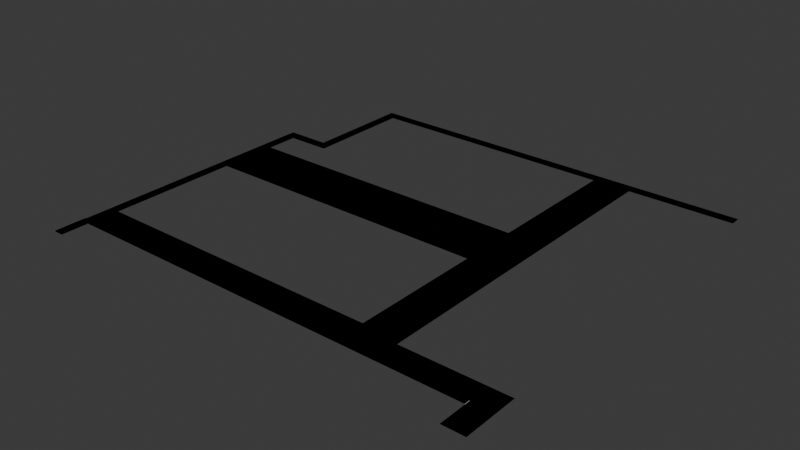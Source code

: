 # Source: roads_inmaculada.blend  (saved by Blender 4.2.66; exported with 4.5.12 LTS)
import bpy
from mathutils import Matrix  # noqa: F401  (used for matrix-valued properties, if any)

bpy.ops.wm.read_factory_settings(use_empty=True)
scene = bpy.context.scene
scene.name = 'Scene'

# ---- collections
col_collection = bpy.data.collections.new('Collection'); scene.collection.children.link(col_collection)

# ---- materials (node trees are filled in below, after node groups)
mat_road = bpy.data.materials.new('Road')
mat_road.use_backface_culling = True
mat_sidewalk = bpy.data.materials.new('Sidewalk')
mat_sidewalk.use_backface_culling = True
mat_parking_line = bpy.data.materials.new('Parking Line')
mat_parking_line.use_backface_culling = True
mat_yellow_line = bpy.data.materials.new('Yellow Line')
mat_yellow_line.use_backface_culling = True

# ---- material node trees
mat_road.use_nodes = True; mat_road.node_tree.nodes.clear()
_N = mat_road.node_tree.nodes; _L = mat_road.node_tree.links
n0 = _N.new('ShaderNodeBsdfPrincipled'); n0.name = 'Principled BSDF'; n0.location = (10, 300)
n0.inputs[0].default_value = (0.2159, 0.2159, 0.2159, 1.0)
n0.inputs[2].default_value = 1.0
n1 = _N.new('ShaderNodeOutputMaterial'); n1.name = 'Material Output'; n1.location = (300, 300)
_L.new(n0.outputs[0], n1.inputs[0])
n1.is_active_output = True
mat_sidewalk.use_nodes = True; mat_sidewalk.node_tree.nodes.clear()
_N = mat_sidewalk.node_tree.nodes; _L = mat_sidewalk.node_tree.links
n0 = _N.new('ShaderNodeBsdfPrincipled'); n0.name = 'Principled BSDF'; n0.location = (10, 300)
n0.inputs[0].default_value = (0.521, 0.521, 0.521, 1.0)
n0.inputs[2].default_value = 1.0
n1 = _N.new('ShaderNodeOutputMaterial'); n1.name = 'Material Output'; n1.location = (300, 300)
_L.new(n0.outputs[0], n1.inputs[0])
n1.is_active_output = True
mat_parking_line.use_nodes = True; mat_parking_line.node_tree.nodes.clear()
_N = mat_parking_line.node_tree.nodes; _L = mat_parking_line.node_tree.links
n0 = _N.new('ShaderNodeBsdfPrincipled'); n0.name = 'Principled BSDF'; n0.location = (10, 300)
n0.inputs[0].default_value = (0.07421, 0.07421, 1.0, 1.0)
n0.inputs[2].default_value = 1.0
n1 = _N.new('ShaderNodeOutputMaterial'); n1.name = 'Material Output'; n1.location = (300, 300)
_L.new(n0.outputs[0], n1.inputs[0])
n1.is_active_output = True
mat_yellow_line.use_nodes = True; mat_yellow_line.node_tree.nodes.clear()
_N = mat_yellow_line.node_tree.nodes; _L = mat_yellow_line.node_tree.links
n0 = _N.new('ShaderNodeBsdfPrincipled'); n0.name = 'Principled BSDF'; n0.location = (10, 300)
n0.inputs[0].default_value = (0.6867, 0.4735, 0.02315, 1.0)
n0.inputs[2].default_value = 1.0
n1 = _N.new('ShaderNodeOutputMaterial'); n1.name = 'Material Output'; n1.location = (300, 300)
_L.new(n0.outputs[0], n1.inputs[0])
n1.is_active_output = True

# ---- world
world_world = bpy.data.worlds.new('World'); scene.world = world_world
world_world.use_nodes = True; world_world.node_tree.nodes.clear()
_N = world_world.node_tree.nodes; _L = world_world.node_tree.links
n0 = _N.new('ShaderNodeOutputWorld'); n0.name = 'World Output'; n0.location = (300, 300)
n1 = _N.new('ShaderNodeBackground'); n1.name = 'Background'; n1.location = (10, 300)
n1.inputs[0].default_value = (0.05088, 0.05088, 0.05088, 1.0)
_L.new(n1.outputs[0], n0.inputs[0])
n0.is_active_output = True
world_world.color = (0.05088, 0.05088, 0.05088)
world_world.sun_shadow_jitter_overblur = 0.0

# ---- meshes
me_plane = bpy.data.meshes.new('Plane')
me_plane.from_pydata([(58.0, 2.0, 0.0), (56.0, -2.0, 0.0), (58.0, -2.0, 0.0), (56.0, 2.0, 0.0), (2.0, -2.0, 0.0), (2.0, 2.0, 0.0), (58.0, 32.0, 0.0), (56.0, 32.0, 0.0), (58.0, 36.0, 0.0), (56.0, 36.0, 0.0), (2.0, 32.0, 0.0), (2.0, 36.0, 0.0), (0.0, -2.0, 0.0), (0.0, 2.0, 0.0), (0.0, 32.0, 0.0), (0.0, 36.0, 0.0), (62.0, 2.0, 0.0), (62.0, -2.0, 0.0), (62.0, 36.0, 0.0), (62.0, 32.0, 0.0), (56.0, 3.0, 0.0), (58.0, 3.0, 0.0), (62.0, 3.0, 0.0), (58.0, 27.0, 0.0), (62.0, 27.0, 0.0), (56.0, 27.0, 0.0), (78.0, 2.0, 0.0), (78.0, -2.0, 0.0), (82.0, 2.0, 0.0), (82.0, -2.0, 0.0), (78.0, -8.0, 0.0), (82.0, -8.0, 0.0), (0.0, -3.0, 0.0), (56.0, -2.0, 0.1), (58.0, -2.0, 0.1), (62.0, -2.0, 0.1), (63.0, -2.0, 0.1), (78.0, -3.0, 0.0), (82.0, -3.0, 0.0), (63.0, 2.0, 0.0), (63.0, -2.0, 0.0), (63.0, 3.0, 0.0), (63.0, 27.0, 0.0), (63.0, 36.0, 0.0), (63.0, 32.0, 0.0), (62.0, 64.0, 0.0), (63.0, 64.0, 0.0), (58.0, 64.0, 0.0), (0.0, -8.0, 0.0), (0.0, -2.0, 0.1), (2.0, 27.0, 0.0), (0.0, 27.0, 0.0), (2.0, 3.0, 0.0), (0.0, 3.0, 0.0), (62.0, 38.0, 0.0), (63.0, 38.0, 0.0), (58.0, 38.0, 0.0), (56.0, 38.0, 0.0), (2.0, 38.0, 0.0), (0.0, 38.0, 0.0), (2.0, 44.0, 0.0), (0.0, 44.0, 0.0), (2.0, 46.0, 0.0), (0.0, 46.0, 0.0), (8.0, 44.0, 0.0), (8.0, 46.0, 0.0), (10.0, 44.0, 0.0), (10.0, 46.0, 0.0), (8.0, 64.0, 0.0), (10.0, 64.0, 0.0), (8.0, 66.0, 0.0), (10.0, 66.0, 0.0), (58.0, 66.0, 0.0), (62.0, 66.0, 0.0), (63.0, 66.0, 0.0), (56.0, 64.0, 0.0), (56.0, 66.0, 0.0), (58.0, 31.8, 0.0), (62.0, 31.8, 0.0), (56.0, 31.8, 0.0), (63.0, 31.8, 0.0), (2.0, 31.8, 0.0), (0.0, 31.8, 0.0), (56.0, 29.0, 0.0), (0.0, 29.0, 0.0), (58.0, 29.0, 0.0), (62.0, 29.0, 0.0), (63.0, 29.0, 0.0), (2.0, 29.0, 0.0), (4.0, 32.0, 0.0), (6.0, 32.0, 0.0), (8.0, 32.0, 0.0), (10.0, 32.0, 0.0), (12.0, 32.0, 0.0), (14.0, 32.0, 0.0), (16.0, 32.0, 0.0), (18.0, 32.0, 0.0), (20.0, 32.0, 0.0), (22.0, 32.0, 0.0), (24.0, 32.0, 0.0), (26.0, 32.0, 0.0), (28.0, 32.0, 0.0), (30.0, 32.0, 0.0), (32.0, 32.0, 0.0), (34.0, 32.0, 0.0), (36.0, 32.0, 0.0), (38.0, 32.0, 0.0), (40.0, 32.0, 0.0), (42.0, 32.0, 0.0), (44.0, 32.0, 0.0), (46.0, 32.0, 0.0), (48.0, 32.0, 0.0), (50.0, 32.0, 0.0), (52.0, 32.0, 0.0), (54.0, 32.0, 0.0), (54.0, 36.0, 0.0), (52.0, 36.0, 0.0), (50.0, 36.0, 0.0), (48.0, 36.0, 0.0), (46.0, 36.0, 0.0), (44.0, 36.0, 0.0), (42.0, 36.0, 0.0), (40.0, 36.0, 0.0), (38.0, 36.0, 0.0), (36.0, 36.0, 0.0), (34.0, 36.0, 0.0), (32.0, 36.0, 0.0), (30.0, 36.0, 0.0), (28.0, 36.0, 0.0), (26.0, 36.0, 0.0), (24.0, 36.0, 0.0), (22.0, 36.0, 0.0), (20.0, 36.0, 0.0), (18.0, 36.0, 0.0), (16.0, 36.0, 0.0), (14.0, 36.0, 0.0), (12.0, 36.0, 0.0), (10.0, 36.0, 0.0), (8.0, 36.0, 0.0), (6.0, 36.0, 0.0), (4.0, 36.0, 0.0), (54.0, 27.0, 0.0), (52.0, 27.0, 0.0), (50.0, 27.0, 0.0), (48.0, 27.0, 0.0), (46.0, 27.0, 0.0), (44.0, 27.0, 0.0), (42.0, 27.0, 0.0), (40.0, 27.0, 0.0), (38.0, 27.0, 0.0), (36.0, 27.0, 0.0), (34.0, 27.0, 0.0), (32.0, 27.0, 0.0), (30.0, 27.0, 0.0), (28.0, 27.0, 0.0), (26.0, 27.0, 0.0), (24.0, 27.0, 0.0), (22.0, 27.0, 0.0), (20.0, 27.0, 0.0), (18.0, 27.0, 0.0), (16.0, 27.0, 0.0), (14.0, 27.0, 0.0), (12.0, 27.0, 0.0), (10.0, 27.0, 0.0), (8.0, 27.0, 0.0), (6.0, 27.0, 0.0), (4.0, 27.0, 0.0), (54.0, 38.0, 0.0), (52.0, 38.0, 0.0), (50.0, 38.0, 0.0), (48.0, 38.0, 0.0), (46.0, 38.0, 0.0), (44.0, 38.0, 0.0), (42.0, 38.0, 0.0), (40.0, 38.0, 0.0), (38.0, 38.0, 0.0), (36.0, 38.0, 0.0), (34.0, 38.0, 0.0), (32.0, 38.0, 0.0), (30.0, 38.0, 0.0), (28.0, 38.0, 0.0), (26.0, 38.0, 0.0), (24.0, 38.0, 0.0), (22.0, 38.0, 0.0), (20.0, 38.0, 0.0), (18.0, 38.0, 0.0), (16.0, 38.0, 0.0), (14.0, 38.0, 0.0), (12.0, 38.0, 0.0), (10.0, 38.0, 0.0), (8.0, 38.0, 0.0), (6.0, 38.0, 0.0), (4.0, 38.0, 0.0), (4.0, 31.8, 0.0), (6.0, 31.8, 0.0), (8.0, 31.8, 0.0), (10.0, 31.8, 0.0), (12.0, 31.8, 0.0), (14.0, 31.8, 0.0), (16.0, 31.8, 0.0), (18.0, 31.8, 0.0), (20.0, 31.8, 0.0), (22.0, 31.8, 0.0), (24.0, 31.8, 0.0), (26.0, 31.8, 0.0), (28.0, 31.8, 0.0), (30.0, 31.8, 0.0), (32.0, 31.8, 0.0), (34.0, 31.8, 0.0), (36.0, 31.8, 0.0), (38.0, 31.8, 0.0), (40.0, 31.8, 0.0), (42.0, 31.8, 0.0), (44.0, 31.8, 0.0), (46.0, 31.8, 0.0), (48.0, 31.8, 0.0), (50.0, 31.8, 0.0), (52.0, 31.8, 0.0), (54.0, 31.8, 0.0), (4.0, 29.0, 0.0), (6.0, 29.0, 0.0), (8.0, 29.0, 0.0), (10.0, 29.0, 0.0), (12.0, 29.0, 0.0), (14.0, 29.0, 0.0), (16.0, 29.0, 0.0), (18.0, 29.0, 0.0), (20.0, 29.0, 0.0), (22.0, 29.0, 0.0), (24.0, 29.0, 0.0), (26.0, 29.0, 0.0), (28.0, 29.0, 0.0), (30.0, 29.0, 0.0), (32.0, 29.0, 0.0), (34.0, 29.0, 0.0), (36.0, 29.0, 0.0), (38.0, 29.0, 0.0), (40.0, 29.0, 0.0), (42.0, 29.0, 0.0), (44.0, 29.0, 0.0), (46.0, 29.0, 0.0), (48.0, 29.0, 0.0), (50.0, 29.0, 0.0), (52.0, 29.0, 0.0), (54.0, 29.0, 0.0), (82.0, 64.0, 0.0), (82.0, 66.0, 0.0), (0.0, -3.0, 0.1), (2.0, -3.0, 0.1), (0.0, -8.0, 0.1), (2.0, -8.0, 0.1), (2.0, -2.0, 0.1), (0.0, -3.0, 0.1), (2.0, -3.0, 0.1), (2.0, -2.0, 0.1), (56.0, -2.0, 0.1), (2.0, -3.0, 0.1), (56.0, -3.0, 0.1), (58.0, -2.0, 0.1), (56.0, -3.0, 0.1), (58.0, -3.0, 0.1), (62.0, -2.0, 0.1), (58.0, -3.0, 0.1), (62.0, -3.0, 0.1), (62.0, -3.0, 0.1), (63.0, -3.0, 0.1), (63.0, -2.0, 0.1), (78.0, -2.0, 0.1), (78.0, -3.0, 0.1), (63.0, -3.0, 0.1), (46.2, 32.0, 0.0), (46.2, 36.0, 0.0), (46.2, 27.0, 0.0), (46.2, 38.0, 0.0), (46.2, 31.8, 0.0), (46.2, 29.0, 0.0)], [], [(4, 1, 3, 5), (3, 1, 2, 0), (79, 77, 6, 7), (7, 6, 8, 9), (89, 140, 11, 10), (4, 5, 13, 12), (10, 11, 15, 14), (17, 16, 0, 2), (19, 18, 8, 6), (21, 0, 16, 22), (23, 21, 22, 24), (3, 0, 21, 20), (85, 23, 24, 86), (20, 21, 23, 25), (39, 40, 27, 26), (26, 27, 29, 28), (38, 37, 30, 31), (264, 265, 266, 35), (258, 33, 259, 260), (261, 34, 262, 263), (40, 17, 35, 266), (29, 27, 37, 38), (22, 16, 39, 41), (16, 17, 40, 39), (24, 22, 41, 42), (44, 43, 18, 19), (86, 24, 42, 87), (56, 8, 18, 54), (55, 46, 45, 54), (251, 49, 252, 253), (88, 84, 51, 50), (13, 5, 52, 53), (5, 3, 20, 52), (244, 141, 25, 83), (51, 53, 52, 50), (43, 55, 54, 18), (47, 56, 54, 45), (9, 8, 56, 57), (15, 11, 58, 59), (115, 9, 57, 167), (59, 58, 60, 61), (61, 60, 62, 63), (62, 60, 64, 65), (65, 64, 66, 67), (65, 67, 69, 68), (68, 69, 71, 70), (45, 46, 74, 73), (45, 73, 72, 47), (47, 75, 57, 56), (75, 47, 72, 76), (71, 69, 75, 76), (37, 27, 267, 268), (114, 218, 79, 7), (10, 14, 82, 81), (19, 78, 80, 44), (6, 77, 78, 19), (83, 85, 77, 79), (25, 23, 85, 83), (218, 244, 83, 79), (81, 82, 84, 88), (78, 86, 87, 80), (77, 85, 86, 78), (81, 88, 219, 193), (193, 219, 220, 194), (194, 220, 221, 195), (195, 221, 222, 196), (196, 222, 223, 197), (197, 223, 224, 198), (198, 224, 225, 199), (199, 225, 226, 200), (200, 226, 227, 201), (201, 227, 228, 202), (202, 228, 229, 203), (203, 229, 230, 204), (204, 230, 231, 205), (205, 231, 232, 206), (206, 232, 233, 207), (207, 233, 234, 208), (208, 234, 235, 209), (209, 235, 236, 210), (210, 236, 237, 211), (211, 237, 238, 212), (212, 238, 239, 213), (213, 239, 240, 214), (274, 275, 241, 215), (215, 241, 242, 216), (216, 242, 243, 217), (217, 243, 244, 218), (10, 81, 193, 89), (89, 193, 194, 90), (90, 194, 195, 91), (91, 195, 196, 92), (92, 196, 197, 93), (93, 197, 198, 94), (94, 198, 199, 95), (95, 199, 200, 96), (96, 200, 201, 97), (97, 201, 202, 98), (98, 202, 203, 99), (99, 203, 204, 100), (100, 204, 205, 101), (101, 205, 206, 102), (102, 206, 207, 103), (103, 207, 208, 104), (104, 208, 209, 105), (105, 209, 210, 106), (106, 210, 211, 107), (107, 211, 212, 108), (108, 212, 213, 109), (109, 213, 214, 110), (270, 274, 215, 111), (111, 215, 216, 112), (112, 216, 217, 113), (113, 217, 218, 114), (11, 140, 192, 58), (140, 139, 191, 192), (139, 138, 190, 191), (138, 137, 189, 190), (137, 136, 188, 189), (136, 135, 187, 188), (135, 134, 186, 187), (134, 133, 185, 186), (133, 132, 184, 185), (132, 131, 183, 184), (131, 130, 182, 183), (130, 129, 181, 182), (129, 128, 180, 181), (128, 127, 179, 180), (127, 126, 178, 179), (126, 125, 177, 178), (125, 124, 176, 177), (124, 123, 175, 176), (123, 122, 174, 175), (122, 121, 173, 174), (121, 120, 172, 173), (120, 119, 171, 172), (271, 118, 170, 273), (118, 117, 169, 170), (117, 116, 168, 169), (116, 115, 167, 168), (88, 50, 166, 219), (219, 166, 165, 220), (220, 165, 164, 221), (221, 164, 163, 222), (222, 163, 162, 223), (223, 162, 161, 224), (224, 161, 160, 225), (225, 160, 159, 226), (226, 159, 158, 227), (227, 158, 157, 228), (228, 157, 156, 229), (229, 156, 155, 230), (230, 155, 154, 231), (231, 154, 153, 232), (232, 153, 152, 233), (233, 152, 151, 234), (234, 151, 150, 235), (235, 150, 149, 236), (236, 149, 148, 237), (237, 148, 147, 238), (238, 147, 146, 239), (239, 146, 145, 240), (275, 272, 144, 241), (241, 144, 143, 242), (242, 143, 142, 243), (243, 142, 141, 244), (7, 9, 115, 114), (114, 115, 116, 113), (113, 116, 117, 112), (112, 117, 118, 111), (270, 271, 119, 110), (110, 119, 120, 109), (109, 120, 121, 108), (108, 121, 122, 107), (107, 122, 123, 106), (106, 123, 124, 105), (105, 124, 125, 104), (104, 125, 126, 103), (103, 126, 127, 102), (102, 127, 128, 101), (101, 128, 129, 100), (100, 129, 130, 99), (99, 130, 131, 98), (98, 131, 132, 97), (97, 132, 133, 96), (96, 133, 134, 95), (95, 134, 135, 94), (94, 135, 136, 93), (93, 136, 137, 92), (92, 137, 138, 91), (91, 138, 139, 90), (90, 139, 140, 89), (74, 46, 245, 246), (248, 247, 249, 250), (255, 254, 256, 257), (32, 48, 249, 247), (4, 12, 49, 251), (12, 32, 252, 49), (1, 4, 254, 255), (2, 1, 33, 258), (17, 2, 34, 261), (36, 269, 268, 267), (27, 40, 36, 267), (111, 118, 271, 270), (240, 145, 272, 275), (119, 271, 273, 171), (110, 214, 274, 270), (214, 240, 275, 274)])
me_plane.polygons.foreach_set('material_index', [0, 0, 1, 0, 0, 0, 0, 0, 0, 0, 0, 1, 0, 1, 0, 0, 1, 1, 1, 1, 1, 1, 1, 0, 1, 1, 1, 0, 1, 1, 1, 1, 1, 1, 1, 1, 0, 1, 1, 1, 1, 1, 1, 1, 1, 1, 1, 0, 1, 1, 1, 1, 3, 1, 1, 0, 1, 1, 0, 1, 1, 0, 0, 0, 0, 0, 0, 0, 0, 0, 0, 0, 0, 0, 0, 0, 0, 0, 0, 0, 0, 0, 0, 0, 0, 0, 0, 0, 2, 0, 2, 0, 2, 0, 2, 0, 2, 0, 2, 0, 2, 0, 2, 0, 2, 0, 2, 0, 2, 0, 3, 0, 3, 0, 1, 1, 1, 1, 1, 1, 1, 1, 1, 1, 1, 1, 1, 1, 1, 1, 1, 1, 1, 1, 1, 1, 1, 1, 1, 1, 1, 1, 1, 1, 1, 1, 1, 1, 1, 1, 1, 1, 1, 1, 1, 1, 1, 1, 1, 1, 1, 1, 1, 1, 1, 1, 0, 0, 0, 0, 0, 0, 0, 0, 0, 0, 0, 0, 0, 0, 0, 0, 0, 0, 0, 0, 0, 0, 0, 0, 0, 0, 1, 1, 1, 1, 1, 1, 1, 1, 1, 1, 1, 0, 1, 1, 3, 3])
_uv = me_plane.uv_layers.new(name='UVMap')
_uv.uv.foreach_set('vector', [0.5, 0.0, 1.0, 0.0, 1.0, 1.0, 0.5, 1.0, 1.0, 1.0, 1.0, 0.0, 1.0, 0.0, 1.0, 1.0, 1.0, 1.0, 1.0, 1.0, 1.0, 1.0, 1.0, 1.0, 1.0, 1.0, 1.0, 1.0, 1.0, 1.0, 1.0, 1.0, 1.0, 1.0, 1.0, 1.0, 1.0, 1.0, 1.0, 1.0, 0.5, 0.0, 0.5, 1.0, 0.5, 1.0, 0.5, 0.0, 1.0, 1.0, 1.0, 1.0, 1.0, 1.0, 1.0, 1.0, 0.0, 0.0, 0.0, 0.0, 1.0, 1.0, 1.0, 0.0, 0.0, 0.0, 0.0, 0.0, 1.0, 1.0, 1.0, 1.0, 1.0, 1.0, 1.0, 1.0, 0.0, 0.0, 0.0, 0.0, 1.0, 1.0, 1.0, 1.0, 0.0, 0.0, 0.0, 0.0, 1.0, 1.0, 1.0, 1.0, 1.0, 1.0, 1.0, 1.0, 1.0, 1.0, 1.0, 1.0, 0.0, 0.0, 0.0, 0.0, 1.0, 1.0, 1.0, 1.0, 1.0, 1.0, 1.0, 1.0, 0.0, 0.0, 0.0, 0.0, 0.0, 0.0, 0.0, 0.0, 0.0, 0.0, 0.0, 0.0, 0.0, 0.0, 0.0, 0.0, 0.0, 0.0, 0.0, 0.0, 0.0, 0.0, 0.0, 0.0, 0.0, 0.0, 0.0, 0.0, 0.0, 0.0, 0.0, 0.0, 1.0, 0.0, 1.0, 0.0, 0.0, 0.0, 0.0, 0.0, 0.0, 0.0, 1.0, 0.0, 0.0, 0.0, 0.0, 0.0, 0.0, 0.0, 0.0, 0.0, 0.0, 0.0, 0.0, 0.0, 0.0, 0.0, 0.0, 0.0, 0.0, 0.0, 0.0, 0.0, 0.0, 0.0, 0.0, 0.0, 0.0, 0.0, 0.0, 0.0, 0.0, 0.0, 0.0, 0.0, 0.0, 0.0, 0.0, 0.0, 0.0, 0.0, 0.0, 0.0, 0.0, 0.0, 0.0, 0.0, 0.0, 0.0, 0.0, 0.0, 0.0, 0.0, 0.0, 0.0, 0.0, 0.0, 0.0, 0.0, 0.0, 0.0, 0.0, 0.0, 0.9, 0.9, 1.0, 1.0, 0.0, 0.0, 0.0, 0.0, 0.0, 0.0, 0.0, 0.0, 0.0, 0.0, 0.0, 0.0, 0.5, 0.0, 0.5, 0.0, 0.0, 0.0, 0.0, 0.0, 1.0, 1.0, 1.0, 1.0, 1.0, 1.0, 1.0, 1.0, 0.5, 1.0, 0.5, 1.0, 0.5, 1.0, 0.5, 1.0, 0.5, 1.0, 1.0, 1.0, 1.0, 1.0, 0.5, 1.0, 1.0, 1.0, 1.0, 1.0, 1.0, 1.0, 1.0, 1.0, 1.0, 1.0, 0.5, 1.0, 0.5, 1.0, 1.0, 1.0, 0.0, 0.0, 0.0, 0.0, 0.0, 0.0, 0.0, 0.0, 0.0, 0.0, 0.9, 0.9, 0.0, 0.0, 0.0, 0.0, 1.0, 1.0, 1.0, 1.0, 0.9, 0.9, 0.0, 0.0, 1.0, 1.0, 1.0, 1.0, 1.0, 1.0, 1.0, 1.0, 1.0, 1.0, 1.0, 1.0, 0.0, 0.0, 0.03704, 0.03704, 1.0, 1.0, 1.0, 1.0, 1.0, 1.0, 1.0, 1.0, 1.0, 1.0, 1.0, 1.0, 1.0, 1.0, 1.0, 1.0, 1.0, 1.0, 1.0, 1.0, 1.0, 1.0, 1.0, 1.0, 1.0, 1.0, 1.0, 1.0, 1.0, 1.0, 1.0, 1.0, 1.0, 1.0, 1.0, 1.0, 1.0, 1.0, 1.0, 1.0, 1.0, 1.0, 1.0, 1.0, 1.0, 1.0, 1.0, 1.0, 0.0, 0.0, 0.0, 0.0, 0.0, 0.0, 0.0, 0.0, 0.0, 0.0, 0.0, 0.0, 0.0, 0.0, 0.0, 0.0, 0.0, 0.0, 0.0, 0.0, 0.0, 0.0, 0.9, 0.9, 0.0, 0.0, 0.0, 0.0, 0.0, 0.0, 0.0, 0.0, 1.0, 1.0, 1.0, 1.0, 0.0, 0.0, 0.0, 0.0, 0.0, 0.0, 0.0, 0.0, 0.0, 0.0, 0.0, 0.0, 1.0, 1.0, 1.0, 1.0, 1.0, 1.0, 1.0, 1.0, 1.0, 1.0, 1.0, 1.0, 1.0, 1.0, 1.0, 1.0, 0.0, 0.0, 0.0, 0.0, 0.0, 0.0, 0.0, 0.0, 1.0, 1.0, 1.0, 1.0, 0.0, 0.0, 0.0, 0.0, 1.0, 1.0, 1.0, 1.0, 1.0, 1.0, 1.0, 1.0, 1.0, 1.0, 1.0, 1.0, 1.0, 1.0, 1.0, 1.0, 1.0, 1.0, 1.0, 1.0, 1.0, 1.0, 1.0, 1.0, 1.0, 1.0, 1.0, 1.0, 1.0, 1.0, 1.0, 1.0, 0.0, 0.0, 0.0, 0.0, 0.0, 0.0, 0.0, 0.0, 1.0, 1.0, 1.0, 1.0, 0.0, 0.0, 0.0, 0.0, 1.0, 1.0, 1.0, 1.0, 1.0, 1.0, 1.0, 1.0, 1.0, 1.0, 1.0, 1.0, 1.0, 1.0, 1.0, 1.0, 1.0, 1.0, 1.0, 1.0, 1.0, 1.0, 1.0, 1.0, 1.0, 1.0, 1.0, 1.0, 1.0, 1.0, 1.0, 1.0, 1.0, 1.0, 1.0, 1.0, 1.0, 1.0, 1.0, 1.0, 1.0, 1.0, 1.0, 1.0, 1.0, 1.0, 1.0, 1.0, 1.0, 1.0, 1.0, 1.0, 1.0, 1.0, 1.0, 1.0, 1.0, 1.0, 1.0, 1.0, 1.0, 1.0, 1.0, 1.0, 1.0, 1.0, 1.0, 1.0, 1.0, 1.0, 1.0, 1.0, 1.0, 1.0, 1.0, 1.0, 1.0, 1.0, 1.0, 1.0, 1.0, 1.0, 1.0, 1.0, 1.0, 1.0, 1.0, 1.0, 1.0, 1.0, 1.0, 1.0, 1.0, 1.0, 1.0, 1.0, 1.0, 1.0, 1.0, 1.0, 1.0, 1.0, 1.0, 1.0, 1.0, 1.0, 1.0, 1.0, 1.0, 1.0, 1.0, 1.0, 1.0, 1.0, 1.0, 1.0, 1.0, 1.0, 1.0, 1.0, 1.0, 1.0, 1.0, 1.0, 1.0, 1.0, 1.0, 1.0, 1.0, 1.0, 1.0, 1.0, 1.0, 1.0, 1.0, 1.0, 1.0, 1.0, 1.0, 1.0, 1.0, 1.0, 1.0, 1.0, 1.0, 1.0, 1.0, 1.0, 1.0, 1.0, 1.0, 1.0, 1.0, 1.0, 1.0, 1.0, 1.0, 1.0, 1.0, 1.0, 1.0, 1.0, 1.0, 1.0, 1.0, 1.0, 1.0, 1.0, 1.0, 1.0, 1.0, 1.0, 1.0, 1.0, 1.0, 1.0, 1.0, 1.0, 1.0, 1.0, 1.0, 1.0, 1.0, 1.0, 1.0, 1.0, 1.0, 1.0, 1.0, 1.0, 1.0, 1.0, 1.0, 1.0, 1.0, 1.0, 1.0, 1.0, 1.0, 1.0, 1.0, 1.0, 1.0, 1.0, 1.0, 1.0, 1.0, 1.0, 1.0, 1.0, 1.0, 1.0, 1.0, 1.0, 1.0, 1.0, 1.0, 1.0, 1.0, 1.0, 1.0, 1.0, 1.0, 1.0, 1.0, 1.0, 1.0, 1.0, 1.0, 1.0, 1.0, 1.0, 1.0, 1.0, 1.0, 1.0, 1.0, 1.0, 1.0, 1.0, 1.0, 1.0, 1.0, 1.0, 1.0, 1.0, 1.0, 1.0, 1.0, 1.0, 1.0, 1.0, 1.0, 1.0, 1.0, 1.0, 1.0, 1.0, 1.0, 1.0, 1.0, 1.0, 1.0, 1.0, 1.0, 1.0, 1.0, 1.0, 1.0, 1.0, 1.0, 1.0, 1.0, 1.0, 1.0, 1.0, 1.0, 1.0, 1.0, 1.0, 1.0, 1.0, 1.0, 1.0, 1.0, 1.0, 1.0, 1.0, 1.0, 1.0, 1.0, 1.0, 1.0, 1.0, 1.0, 1.0, 1.0, 1.0, 1.0, 1.0, 1.0, 1.0, 1.0, 1.0, 1.0, 1.0, 1.0, 1.0, 1.0, 1.0, 1.0, 1.0, 1.0, 1.0, 1.0, 1.0, 1.0, 1.0, 1.0, 1.0, 1.0, 1.0, 1.0, 1.0, 1.0, 1.0, 1.0, 1.0, 1.0, 1.0, 1.0, 1.0, 1.0, 1.0, 1.0, 1.0, 1.0, 1.0, 1.0, 1.0, 1.0, 1.0, 1.0, 1.0, 1.0, 1.0, 1.0, 1.0, 1.0, 1.0, 1.0, 1.0, 1.0, 1.0, 1.0, 1.0, 1.0, 1.0, 1.0, 1.0, 1.0, 1.0, 1.0, 1.0, 1.0, 1.0, 1.0, 1.0, 1.0, 1.0, 1.0, 1.0, 1.0, 1.0, 1.0, 1.0, 1.0, 1.0, 1.0, 1.0, 1.0, 1.0, 1.0, 1.0, 1.0, 1.0, 1.0, 1.0, 1.0, 1.0, 1.0, 1.0, 1.0, 1.0, 1.0, 1.0, 1.0, 1.0, 1.0, 1.0, 1.0, 1.0, 1.0, 1.0, 1.0, 1.0, 1.0, 1.0, 1.0, 1.0, 1.0, 1.0, 1.0, 1.0, 1.0, 1.0, 1.0, 1.0, 1.0, 1.0, 0.963, 0.963, 1.0, 1.0, 1.0, 1.0, 1.0, 1.0, 0.9259, 0.9259, 0.963, 0.963, 1.0, 1.0, 1.0, 1.0, 0.8889, 0.8889, 0.9259, 0.9259, 1.0, 1.0, 1.0, 1.0, 0.8519, 0.8519, 0.8889, 0.8889, 1.0, 1.0, 1.0, 1.0, 0.8148, 0.8148, 0.8519, 0.8519, 1.0, 1.0, 1.0, 1.0, 0.7778, 0.7778, 0.8148, 0.8148, 1.0, 1.0, 1.0, 1.0, 0.7407, 0.7407, 0.7778, 0.7778, 1.0, 1.0, 1.0, 1.0, 0.7037, 0.7037, 0.7407, 0.7407, 1.0, 1.0, 1.0, 1.0, 0.6667, 0.6667, 0.7037, 0.7037, 1.0, 1.0, 1.0, 1.0, 0.6296, 0.6296, 0.6667, 0.6667, 1.0, 1.0, 1.0, 1.0, 0.5926, 0.5926, 0.6296, 0.6296, 1.0, 1.0, 1.0, 1.0, 0.5556, 0.5556, 0.5926, 0.5926, 1.0, 1.0, 1.0, 1.0, 0.5185, 0.5185, 0.5556, 0.5556, 1.0, 1.0, 1.0, 1.0, 0.4815, 0.4815, 0.5185, 0.5185, 1.0, 1.0, 1.0, 1.0, 0.4444, 0.4444, 0.4815, 0.4815, 1.0, 1.0, 1.0, 1.0, 0.4074, 0.4074, 0.4444, 0.4444, 1.0, 1.0, 1.0, 1.0, 0.3704, 0.3704, 0.4074, 0.4074, 1.0, 1.0, 1.0, 1.0, 0.3333, 0.3333, 0.3704, 0.3704, 1.0, 1.0, 1.0, 1.0, 0.2963, 0.2963, 0.3333, 0.3333, 1.0, 1.0, 1.0, 1.0, 0.2593, 0.2593, 0.2963, 0.2963, 1.0, 1.0, 1.0, 1.0, 0.2222, 0.2222, 0.2593, 0.2593, 1.0, 1.0, 1.0, 1.0, 0.1852, 0.1852, 0.2222, 0.2222, 1.0, 1.0, 1.0, 1.0, 0.1481, 0.1481, 0.1667, 0.1667, 1.0, 1.0, 1.0, 1.0, 0.1111, 0.1111, 0.1481, 0.1481, 1.0, 1.0, 1.0, 1.0, 0.07407, 0.07407, 0.1111, 0.1111, 1.0, 1.0, 1.0, 1.0, 0.03704, 0.03704, 0.07407, 0.07407, 1.0, 1.0, 1.0, 1.0, 1.0, 1.0, 1.0, 1.0, 1.0, 1.0, 1.0, 1.0, 1.0, 1.0, 1.0, 1.0, 1.0, 1.0, 1.0, 1.0, 1.0, 1.0, 1.0, 1.0, 1.0, 1.0, 1.0, 1.0, 1.0, 1.0, 1.0, 1.0, 1.0, 1.0, 1.0, 1.0, 1.0, 1.0, 1.0, 1.0, 1.0, 1.0, 1.0, 1.0, 1.0, 1.0, 1.0, 1.0, 1.0, 1.0, 1.0, 1.0, 1.0, 1.0, 1.0, 1.0, 1.0, 1.0, 1.0, 1.0, 1.0, 1.0, 1.0, 1.0, 1.0, 1.0, 1.0, 1.0, 1.0, 1.0, 1.0, 1.0, 1.0, 1.0, 1.0, 1.0, 1.0, 1.0, 1.0, 1.0, 1.0, 1.0, 1.0, 1.0, 1.0, 1.0, 1.0, 1.0, 1.0, 1.0, 1.0, 1.0, 1.0, 1.0, 1.0, 1.0, 1.0, 1.0, 1.0, 1.0, 1.0, 1.0, 1.0, 1.0, 1.0, 1.0, 1.0, 1.0, 1.0, 1.0, 1.0, 1.0, 1.0, 1.0, 1.0, 1.0, 1.0, 1.0, 1.0, 1.0, 1.0, 1.0, 1.0, 1.0, 1.0, 1.0, 1.0, 1.0, 1.0, 1.0, 1.0, 1.0, 1.0, 1.0, 1.0, 1.0, 1.0, 1.0, 1.0, 1.0, 1.0, 1.0, 1.0, 1.0, 1.0, 1.0, 1.0, 1.0, 1.0, 1.0, 1.0, 1.0, 1.0, 1.0, 1.0, 1.0, 1.0, 1.0, 1.0, 1.0, 1.0, 1.0, 1.0, 1.0, 1.0, 1.0, 1.0, 1.0, 1.0, 1.0, 1.0, 1.0, 1.0, 1.0, 1.0, 1.0, 1.0, 1.0, 1.0, 1.0, 1.0, 1.0, 1.0, 1.0, 1.0, 1.0, 1.0, 1.0, 1.0, 1.0, 1.0, 1.0, 1.0, 1.0, 1.0, 1.0, 1.0, 1.0, 1.0, 1.0, 1.0, 1.0, 1.0, 1.0, 1.0, 1.0, 1.0, 1.0, 1.0, 1.0, 1.0, 1.0, 1.0, 1.0, 1.0, 1.0, 1.0, 1.0, 1.0, 1.0, 1.0, 1.0, 1.0, 1.0, 1.0, 1.0, 1.0, 1.0, 1.0, 1.0, 1.0, 1.0, 1.0, 1.0, 1.0, 1.0, 1.0, 1.0, 1.0, 1.0, 1.0, 1.0, 1.0, 1.0, 1.0, 1.0, 1.0, 1.0, 1.0, 1.0, 1.0, 1.0, 1.0, 1.0, 1.0, 1.0, 1.0, 1.0, 1.0, 1.0, 1.0, 1.0, 1.0, 1.0, 1.0, 1.0, 1.0, 1.0, 1.0, 1.0, 1.0, 1.0, 1.0, 1.0, 1.0, 1.0, 1.0, 1.0, 1.0, 1.0, 1.0, 1.0, 1.0, 1.0, 1.0, 1.0, 1.0, 1.0, 1.0, 1.0, 1.0, 1.0, 1.0, 1.0, 1.0, 1.0, 1.0, 1.0, 1.0, 1.0, 1.0, 1.0, 1.0, 1.0, 1.0, 1.0, 1.0, 1.0, 1.0, 1.0, 1.0, 1.0, 1.0, 1.0, 1.0, 1.0, 1.0, 1.0, 1.0, 1.0, 1.0, 1.0, 1.0, 1.0, 1.0, 1.0, 1.0, 1.0, 1.0, 1.0, 1.0, 1.0, 1.0, 1.0, 1.0, 1.0, 1.0, 1.0, 1.0, 1.0, 1.0, 1.0, 1.0, 1.0, 1.0, 1.0, 1.0, 1.0, 1.0, 1.0, 1.0, 1.0, 1.0, 1.0, 1.0, 1.0, 1.0, 1.0, 1.0, 1.0, 1.0, 1.0, 1.0, 1.0, 1.0, 1.0, 1.0, 1.0, 1.0, 1.0, 1.0, 1.0, 1.0, 1.0, 1.0, 1.0, 1.0, 1.0, 1.0, 1.0, 1.0, 1.0, 1.0, 1.0, 1.0, 1.0, 1.0, 1.0, 1.0, 1.0, 1.0, 1.0, 1.0, 1.0, 1.0, 1.0, 1.0, 1.0, 1.0, 1.0, 1.0, 1.0, 1.0, 1.0, 1.0, 1.0, 1.0, 1.0, 1.0, 1.0, 1.0, 1.0, 1.0, 1.0, 1.0, 1.0, 0.0, 0.0, 0.0, 0.0, 0.0, 0.0, 0.0, 0.0, 0.0, 0.0, 0.0, 0.0, 0.0, 0.0, 0.0, 0.0, 1.0, 0.0, 0.5, 0.0, 0.0, 0.0, 0.0, 0.0, 0.0, 0.0, 0.0, 0.0, 0.0, 0.0, 0.0, 0.0, 0.5, 0.0, 0.5, 0.0, 0.5, 0.0, 0.5, 0.0, 0.0, 0.0, 0.0, 0.0, 0.0, 0.0, 0.0, 0.0, 1.0, 0.0, 0.5, 0.0, 0.5, 0.0, 1.0, 0.0, 1.0, 0.0, 1.0, 0.0, 1.0, 0.0, 1.0, 0.0, 0.0, 0.0, 1.0, 0.0, 1.0, 0.0, 0.0, 0.0, 0.0, 0.0, 0.0, 0.0, 0.0, 0.0, 0.0, 0.0, 0.0, 0.0, 0.0, 0.0, 0.0, 0.0, 0.0, 0.0, 1.0, 1.0, 1.0, 1.0, 1.0, 1.0, 1.0, 1.0, 1.0, 1.0, 1.0, 1.0, 1.0, 1.0, 1.0, 1.0, 1.0, 1.0, 1.0, 1.0, 0.1667, 0.1667, 0.1852, 0.1852, 1.0, 1.0, 1.0, 1.0, 1.0, 1.0, 1.0, 1.0, 1.0, 1.0, 1.0, 1.0, 1.0, 1.0, 1.0, 1.0])
me_plane.materials.append(mat_road)
me_plane.materials.append(mat_sidewalk)
me_plane.materials.append(mat_parking_line)
me_plane.materials.append(mat_yellow_line)
me_plane.update()
me_plane_001 = bpy.data.meshes.new('Plane.001')
me_plane_001.from_pydata([(58.0, 2.0, 0.0), (56.0, -2.0, 0.0), (58.0, -2.0, 0.0), (56.0, 2.0, 0.0), (2.0, -2.0, 0.0), (2.0, 2.0, 0.0), (58.0, 32.0, 0.0), (56.0, 32.0, 0.0), (58.0, 36.0, 0.0), (56.0, 36.0, 0.0), (2.0, 32.0, 0.0), (2.0, 36.0, 0.0), (0.0, -2.0, 0.0), (0.0, 2.0, 0.0), (0.0, 32.0, 0.0), (0.0, 36.0, 0.0), (62.0, 2.0, 0.0), (62.0, -2.0, 0.0), (62.0, 36.0, 0.0), (62.0, 32.0, 0.0), (56.0, 3.0, 0.0), (58.0, 3.0, 0.0), (62.0, 3.0, 0.0), (58.0, 27.0, 0.0), (62.0, 27.0, 0.0), (56.0, 27.0, 0.0), (78.0, 2.0, 0.0), (78.0, -2.0, 0.0), (82.0, 2.0, 0.0), (82.0, -2.0, 0.0), (78.0, -8.0, 0.0), (82.0, -8.0, 0.0), (56.0, -2.0, 0.1), (58.0, -2.0, 0.1), (62.0, -2.0, 0.1), (63.0, -2.0, 0.1), (78.0, -3.0, 0.0), (82.0, -3.0, 0.0), (63.0, 2.0, 0.0), (63.0, -2.0, 0.0), (63.0, 3.0, 0.0), (63.0, 27.0, 0.0), (63.0, 36.0, 0.0), (63.0, 32.0, 0.0), (62.0, 64.0, 0.0), (63.0, 64.0, 0.0), (58.0, 64.0, 0.0), (0.0, -2.0, 0.1), (2.0, 27.0, 0.0), (0.0, 27.0, 0.0), (2.0, 3.0, 0.0), (0.0, 3.0, 0.0), (62.0, 38.0, 0.0), (63.0, 38.0, 0.0), (58.0, 38.0, 0.0), (56.0, 38.0, 0.0), (2.0, 38.0, 0.0), (0.0, 38.0, 0.0), (2.0, 44.0, 0.0), (0.0, 44.0, 0.0), (2.0, 46.0, 0.0), (0.0, 46.0, 0.0), (8.0, 44.0, 0.0), (8.0, 46.0, 0.0), (10.0, 44.0, 0.0), (10.0, 46.0, 0.0), (8.0, 64.0, 0.0), (10.0, 64.0, 0.0), (8.0, 66.0, 0.0), (10.0, 66.0, 0.0), (58.0, 66.0, 0.0), (62.0, 66.0, 0.0), (63.0, 66.0, 0.0), (56.0, 64.0, 0.0), (56.0, 66.0, 0.0), (56.0, 29.0, 0.0), (0.0, 29.0, 0.0), (58.0, 29.0, 0.0), (62.0, 29.0, 0.0), (63.0, 29.0, 0.0), (2.0, 29.0, 0.0), (82.0, 64.0, 0.0), (82.0, 66.0, 0.0), (0.0, -3.0, 0.1), (2.0, -3.0, 0.1), (0.0, -8.0, 0.1), (2.0, -8.0, 0.1), (2.0, -2.0, 0.1), (0.0, -3.0, 0.1), (2.0, -3.0, 0.1), (2.0, -2.0, 0.1), (56.0, -2.0, 0.1), (2.0, -3.0, 0.1), (56.0, -3.0, 0.1), (58.0, -2.0, 0.1), (56.0, -3.0, 0.1), (58.0, -3.0, 0.1), (62.0, -2.0, 0.1), (58.0, -3.0, 0.1), (62.0, -3.0, 0.1), (62.0, -3.0, 0.1), (63.0, -3.0, 0.1), (63.0, -2.0, 0.1), (78.0, -2.0, 0.1), (78.0, -3.0, 0.1), (63.0, -3.0, 0.1)], [], [(4, 1, 3, 5), (3, 1, 2, 0), (7, 75, 77, 6), (7, 6, 8, 9), (4, 5, 13, 12), (10, 11, 15, 14), (17, 16, 0, 2), (19, 18, 8, 6), (21, 0, 16, 22), (23, 21, 22, 24), (3, 0, 21, 20), (77, 23, 24, 78), (20, 21, 23, 25), (38, 39, 27, 26), (26, 27, 29, 28), (37, 36, 30, 31), (100, 101, 102, 34), (94, 32, 95, 96), (97, 33, 98, 99), (29, 27, 36, 37), (22, 16, 38, 40), (16, 17, 39, 38), (24, 22, 40, 41), (43, 42, 18, 19), (78, 24, 41, 79), (54, 8, 18, 52), (53, 45, 44, 52), (87, 47, 88, 89), (80, 76, 49, 48), (13, 5, 50, 51), (5, 3, 20, 50), (49, 51, 50, 48), (42, 53, 52, 18), (46, 54, 52, 44), (9, 8, 54, 55), (15, 11, 56, 57), (57, 56, 58, 59), (59, 58, 60, 61), (60, 58, 62, 63), (63, 62, 64, 65), (63, 65, 67, 66), (66, 67, 69, 68), (44, 45, 72, 71), (44, 71, 70, 46), (46, 73, 55, 54), (73, 46, 70, 74), (69, 67, 73, 74), (75, 80, 48, 25), (10, 14, 76, 80), (19, 6, 77, 78), (11, 10, 7, 9), (25, 23, 77, 75), (79, 43, 19, 78), (11, 9, 55, 56), (75, 7, 10, 80), (72, 45, 81, 82), (84, 83, 85, 86), (91, 90, 92, 93), (35, 105, 104, 103)])
me_plane_001.polygons.foreach_set('material_index', [0, 0, 1, 0, 0, 0, 0, 0, 0, 0, 1, 0, 1, 0, 0, 1, 1, 1, 1, 1, 1, 0, 1, 1, 1, 0, 1, 1, 1, 1, 1, 1, 1, 0, 1, 1, 1, 1, 1, 1, 1, 1, 1, 0, 1, 1, 1, 1, 1, 0, 0, 1, 1, 1, 0, 1, 1, 1, 1])
_uv = me_plane_001.uv_layers.new(name='UVMap')
_uv.uv.foreach_set('vector', [0.5, 0.0, 1.0, 0.0, 1.0, 1.0, 0.5, 1.0, 1.0, 1.0, 1.0, 0.0, 1.0, 0.0, 1.0, 1.0, 1.0, 1.0, 0.0, 0.0, 1.0, 1.0, 1.0, 1.0, 1.0, 1.0, 1.0, 1.0, 1.0, 1.0, 1.0, 1.0, 0.5, 0.0, 0.5, 1.0, 0.5, 1.0, 0.5, 0.0, 1.0, 1.0, 1.0, 1.0, 1.0, 1.0, 1.0, 1.0, 0.0, 0.0, 0.0, 0.0, 1.0, 1.0, 1.0, 0.0, 0.0, 0.0, 0.0, 0.0, 1.0, 1.0, 1.0, 1.0, 1.0, 1.0, 1.0, 1.0, 0.0, 0.0, 0.0, 0.0, 1.0, 1.0, 1.0, 1.0, 0.0, 0.0, 0.0, 0.0, 1.0, 1.0, 1.0, 1.0, 1.0, 1.0, 1.0, 1.0, 1.0, 1.0, 1.0, 1.0, 0.0, 0.0, 0.0, 0.0, 1.0, 1.0, 1.0, 1.0, 1.0, 1.0, 1.0, 1.0, 0.0, 0.0, 0.0, 0.0, 0.0, 0.0, 0.0, 0.0, 0.0, 0.0, 0.0, 0.0, 0.0, 0.0, 0.0, 0.0, 0.0, 0.0, 0.0, 0.0, 0.0, 0.0, 0.0, 0.0, 0.0, 0.0, 0.0, 0.0, 0.0, 0.0, 0.0, 0.0, 1.0, 0.0, 1.0, 0.0, 0.0, 0.0, 0.0, 0.0, 0.0, 0.0, 1.0, 0.0, 0.0, 0.0, 0.0, 0.0, 0.0, 0.0, 0.0, 0.0, 0.0, 0.0, 0.0, 0.0, 0.0, 0.0, 0.0, 0.0, 0.0, 0.0, 0.0, 0.0, 0.0, 0.0, 0.0, 0.0, 0.0, 0.0, 0.0, 0.0, 0.0, 0.0, 0.0, 0.0, 0.0, 0.0, 0.0, 0.0, 0.0, 0.0, 0.0, 0.0, 0.0, 0.0, 0.0, 0.0, 0.0, 0.0, 0.0, 0.0, 0.0, 0.0, 0.0, 0.0, 0.9, 0.9, 1.0, 1.0, 0.0, 0.0, 0.0, 0.0, 0.0, 0.0, 0.0, 0.0, 0.0, 0.0, 0.0, 0.0, 0.5, 0.0, 0.5, 0.0, 0.0, 0.0, 0.0, 0.0, 1.0, 1.0, 1.0, 1.0, 1.0, 1.0, 1.0, 1.0, 0.5, 1.0, 0.5, 1.0, 0.5, 1.0, 0.5, 1.0, 0.5, 1.0, 1.0, 1.0, 1.0, 1.0, 0.5, 1.0, 1.0, 1.0, 0.5, 1.0, 0.5, 1.0, 1.0, 1.0, 0.0, 0.0, 0.0, 0.0, 0.0, 0.0, 0.0, 0.0, 0.0, 0.0, 0.9, 0.9, 0.0, 0.0, 0.0, 0.0, 1.0, 1.0, 1.0, 1.0, 0.9, 0.9, 0.0, 0.0, 1.0, 1.0, 1.0, 1.0, 1.0, 1.0, 1.0, 1.0, 1.0, 1.0, 1.0, 1.0, 1.0, 1.0, 1.0, 1.0, 1.0, 1.0, 1.0, 1.0, 1.0, 1.0, 1.0, 1.0, 1.0, 1.0, 1.0, 1.0, 1.0, 1.0, 1.0, 1.0, 1.0, 1.0, 1.0, 1.0, 1.0, 1.0, 1.0, 1.0, 1.0, 1.0, 1.0, 1.0, 1.0, 1.0, 1.0, 1.0, 1.0, 1.0, 1.0, 1.0, 1.0, 1.0, 1.0, 1.0, 0.0, 0.0, 0.0, 0.0, 0.0, 0.0, 0.0, 0.0, 0.0, 0.0, 0.0, 0.0, 0.0, 0.0, 0.0, 0.0, 0.0, 0.0, 0.0, 0.0, 0.0, 0.0, 0.9, 0.9, 0.0, 0.0, 0.0, 0.0, 0.0, 0.0, 0.0, 0.0, 1.0, 1.0, 1.0, 1.0, 0.0, 0.0, 0.0, 0.0, 0.0, 0.0, 1.0, 1.0, 1.0, 1.0, 1.0, 1.0, 1.0, 1.0, 1.0, 1.0, 1.0, 1.0, 1.0, 1.0, 0.0, 0.0, 1.0, 1.0, 1.0, 1.0, 0.0, 0.0, 1.0, 1.0, 1.0, 1.0, 1.0, 1.0, 1.0, 1.0, 1.0, 1.0, 1.0, 1.0, 1.0, 1.0, 1.0, 1.0, 0.0, 0.0, 0.0, 0.0, 0.0, 0.0, 0.0, 0.0, 1.0, 1.0, 1.0, 1.0, 0.0, 0.0, 1.0, 1.0, 0.0, 0.0, 1.0, 1.0, 1.0, 1.0, 1.0, 1.0, 0.0, 0.0, 0.0, 0.0, 0.0, 0.0, 0.0, 0.0, 0.0, 0.0, 0.0, 0.0, 0.0, 0.0, 0.0, 0.0, 1.0, 0.0, 0.5, 0.0, 0.0, 0.0, 0.0, 0.0, 0.0, 0.0, 0.0, 0.0, 0.0, 0.0, 0.0, 0.0])
me_plane_001.materials.append(mat_road)
me_plane_001.materials.append(mat_sidewalk)
me_plane_001.update()

# ---- objects
ob_plane = bpy.data.objects.new('Plane', me_plane)
ob_plane_colonly = bpy.data.objects.new('Plane-colonly', me_plane_001)

# ---- transforms, parenting, visibility, modifiers, constraints
ob_plane.location = (0.0, 0.0, 0.0)
ob_plane_colonly.location = (0.0, 0.0, 0.0)

# ---- collection membership
col_collection.objects.link(ob_plane)
col_collection.objects.link(ob_plane_colonly)

# ---- scene / render settings (as saved in the file)
scene.frame_start = 1; scene.frame_end = 250; scene.frame_set(1)
scene.render.engine = 'BLENDER_EEVEE_NEXT'
bpy.context.view_layer.update()

# ---- added for rendering (the .blend has no active camera and no usable light): camera, sun
cam_auto = bpy.data.cameras.new('AutoCamera')
cam_auto.lens = 50.0
cam_auto.sensor_width = 36.0
cam_auto.clip_end = 1793.51
ob_auto_camera = bpy.data.objects.new('AutoCamera', cam_auto)
scene.collection.objects.link(ob_auto_camera)
ob_auto_camera.location = (143.194, -93.6333, 81.8056)
ob_auto_camera.rotation_euler = (1.09748, -7.21219e-08, 0.694738)
scene.camera = ob_auto_camera
light_auto_sun = bpy.data.lights.new('AutoSun', 'SUN')
light_auto_sun.energy = 3.0
light_auto_sun.angle = 0.0523599
ob_auto_sun = bpy.data.objects.new('AutoSun', light_auto_sun)
scene.collection.objects.link(ob_auto_sun)
ob_auto_sun.rotation_euler = (0.872665, 0.174533, 0.523599)
bpy.context.view_layer.update()
